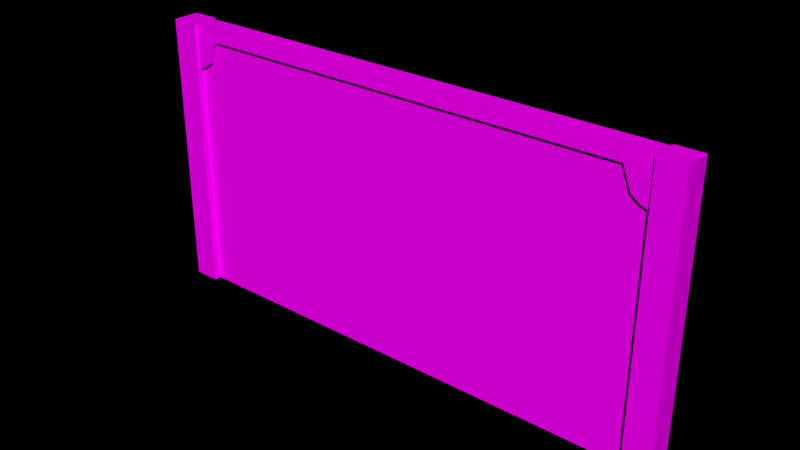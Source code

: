 # Source: Cenario_ParedeConcreto_1_0.blend  (saved by Blender 2.79.0; exported with 4.5.12 LTS)
import bpy
from mathutils import Matrix  # noqa: F401  (used for matrix-valued properties, if any)

bpy.ops.wm.read_factory_settings(use_empty=True)
scene = bpy.context.scene
scene.name = 'Scene'

# ---- collections
col_collection_1 = bpy.data.collections.new('Collection 1'); scene.collection.children.link(col_collection_1)

# ---- images (referenced by path relative to the original .blend; pixels are not part of the script)
import os
ASSET_DIR = os.environ.get("B2B_ASSET_DIR", "")  # directory of the original .blend (textures are referenced by path, not embedded)
HERE = os.path.dirname(os.path.abspath(__file__))  # packed textures are extracted next to this script under _unpacked/

def load_image(name, relpath, width, height, colorspace="sRGB"):
    """Load a texture the original file referenced (path relative to the .blend, or extracted next to this script)."""
    p = next((c for c in (os.path.join(HERE, relpath), os.path.join(ASSET_DIR, relpath)) if relpath and os.path.exists(c)), "")
    if p:
        img = bpy.data.images.load(p, check_existing=True)
        img.name = name
    else:  # same state as the original file: an image datablock whose file is absent (Cycles renders it pink)
        img = bpy.data.images.new(name, width, height)
        img.source = "FILE"
        img.filepath = "//" + (relpath or name)
    img.colorspace_settings.name = colorspace
    return img
img_textura_paredeconcreto_1_0_png = load_image('Textura_ParedeConcreto_1,0.png', 'Textura_ParedeConcreto_1,0.png', 1024, 1024, 'sRGB')

# ---- materials (node trees are filled in below, after node groups)
mat_material = bpy.data.materials.new('Material')
mat_material.alpha_threshold = 0.0
mat_material.roughness = 0.5

# ---- material node trees
mat_material.use_nodes = True; mat_material.node_tree.nodes.clear()
_N = mat_material.node_tree.nodes; _L = mat_material.node_tree.links
n0 = _N.new('ShaderNodeOutputMaterial'); n0.name = 'Material Output'; n0.location = (300, 300)
n1 = _N.new('ShaderNodeBsdfDiffuse'); n1.name = 'Diffuse BSDF'; n1.location = (10, 300)
n2 = _N.new('ShaderNodeTexImage'); n2.name = 'Image Texture'; n2.location = (-180, 300)
n2.width = 140
n2.image = img_textura_paredeconcreto_1_0_png
_L.new(n1.outputs[0], n0.inputs[0])
_L.new(n2.outputs[0], n1.inputs[0])
n0.is_active_output = True

# ---- world
world_world = bpy.data.worlds.new('World'); scene.world = world_world
world_world.color = (0.0, 0.0, 0.0)
world_world.use_sun_shadow = False
world_world.sun_shadow_jitter_overblur = 0.0
world_world.cycles.sampling_method = 'MANUAL'

# ---- meshes
me_plane_004 = bpy.data.meshes.new('Plane.004')
me_plane_004.from_pydata([(-2.75, -1.5, 0.5872), (2.75, -1.5, 0.5872), (-2.75, 1.5, 0.5872), (2.75, 1.5, 0.5872), (-2.75, -1.5, 0.4372), (2.75, -1.5, 0.4372), (-2.75, 1.5, 0.4372), (2.75, 1.5, 0.4372), (-2.75, -0.525, 0.5872), (2.75, -0.525, 0.5872), (-2.75, -0.525, 0.4372), (2.75, -0.525, 0.4372), (2.713, 1.601, 0.6625), (2.713, 1.601, 0.3625), (3.008, 1.601, 0.6625), (3.008, 1.601, 0.3625), (2.713, 1.097, 0.6625), (2.713, 1.097, 0.3625), (3.008, 1.097, 0.3625), (3.008, 1.097, 0.6625), (2.713, 1.349, 0.6625), (2.713, 1.349, 0.3625), (3.008, 1.349, 0.3625), (3.008, 1.349, 0.6625), (2.713, 1.601, 0.6256), (2.713, 1.601, 0.3993), (3.008, 1.601, 0.4625), (3.008, 1.601, 0.5625), (3.008, 1.097, 0.4625), (3.008, 1.097, 0.5625), (2.713, 1.097, 0.6323), (2.713, 1.097, 0.4068), (3.008, 1.349, 0.4625), (3.008, 1.349, 0.5625), (2.713, 1.45, 0.6323), (2.713, 1.45, 0.3901), (2.521, 1.207, 0.6323), (2.521, 1.207, 0.388), (-2.992, 1.601, 0.3625), (-2.697, 1.601, 0.3625), (2.606, 1.143, 0.3927), (2.606, 1.143, 0.6323), (-2.697, 1.601, 0.6625), (2.428, 1.45, 0.6323), (2.428, 1.45, 0.388), (-2.697, 1.601, 0.6154), (-2.697, 1.601, 0.4096), (-2.697, 1.45, 0.6323), (-2.697, 1.45, 0.3941), (2.428, 1.601, 0.3975), (2.143, 1.601, 0.3975), (1.858, 1.601, 0.3975), (1.574, 1.601, 0.3975), (1.289, 1.601, 0.3975), (1.004, 1.601, 0.3975), (0.7196, 1.601, 0.3975), (0.4349, 1.601, 0.3975), (0.1502, 1.601, 0.3975), (-0.1346, 1.601, 0.3975), (-0.4193, 1.601, 0.3975), (-0.704, 1.601, 0.3975), (-0.9887, 1.601, 0.3975), (-1.273, 1.601, 0.3975), (-1.558, 1.601, 0.3975), (-1.843, 1.601, 0.3975), (-2.128, 1.601, 0.3975), (-2.412, 1.601, 0.3975), (-2.412, 1.601, 0.6275), (-2.128, 1.601, 0.6275), (-1.843, 1.601, 0.6275), (-1.558, 1.601, 0.6275), (-1.273, 1.601, 0.6275), (-0.9887, 1.601, 0.6275), (-0.704, 1.601, 0.6275), (-0.4193, 1.601, 0.6275), (-0.1346, 1.601, 0.6275), (0.1502, 1.601, 0.6275), (0.4349, 1.601, 0.6275), (0.7196, 1.601, 0.6275), (1.004, 1.601, 0.6275), (1.289, 1.601, 0.6275), (1.574, 1.601, 0.6275), (1.859, 1.601, 0.6275), (2.143, 1.601, 0.6275), (2.428, 1.601, 0.6275), (-2.412, 1.45, 0.6323), (-2.128, 1.45, 0.6323), (-1.843, 1.45, 0.6323), (-1.558, 1.45, 0.6323), (-1.273, 1.45, 0.6323), (-0.9887, 1.45, 0.6323), (-0.704, 1.45, 0.6323), (-0.4193, 1.45, 0.6323), (-0.1346, 1.45, 0.6323), (0.1502, 1.45, 0.6323), (0.4349, 1.45, 0.6323), (0.7196, 1.45, 0.6323), (1.004, 1.45, 0.6323), (1.289, 1.45, 0.6323), (1.574, 1.45, 0.6323), (1.859, 1.45, 0.6323), (2.143, 1.45, 0.6323), (-2.412, 1.45, 0.3927), (-2.128, 1.45, 0.3927), (-1.843, 1.45, 0.3927), (-1.558, 1.45, 0.3927), (-1.273, 1.45, 0.3927), (-0.9887, 1.45, 0.3927), (-0.704, 1.45, 0.3927), (-0.4193, 1.45, 0.3927), (-0.1346, 1.45, 0.3927), (0.1502, 1.45, 0.3927), (0.4349, 1.45, 0.3927), (0.7196, 1.45, 0.3927), (1.004, 1.45, 0.3927), (1.289, 1.45, 0.3927), (1.574, 1.45, 0.3927), (1.859, 1.45, 0.3927), (2.143, 1.45, 0.3927), (-2.992, 1.601, 0.6625), (-2.697, 1.097, 0.3625), (-2.697, 1.097, 0.6625), (-2.992, 1.097, 0.6625), (-2.992, 1.097, 0.3625), (-2.697, 1.349, 0.3625), (-2.697, 1.349, 0.6625), (-2.992, 1.349, 0.6625), (-2.992, 1.349, 0.3625), (-2.992, 1.601, 0.5625), (-2.992, 1.601, 0.4625), (-2.992, 1.097, 0.5625), (-2.992, 1.097, 0.4625), (-2.697, 1.097, 0.4107), (-2.697, 1.097, 0.6323), (-2.992, 1.349, 0.5625), (-2.992, 1.349, 0.4625), (-2.505, 1.207, 0.3842), (-2.505, 1.207, 0.6323), (-2.591, 1.143, 0.6323), (-2.591, 1.143, 0.3927), (-2.412, 1.45, 0.3842), (2.713, 0.5781, 0.3625), (2.713, 0.05879, 0.3625), (2.713, -0.5232, 0.3595), (2.713, -0.9798, 0.3595), (2.713, -1.499, 0.3595), (3.008, 0.5781, 0.3625), (3.008, 0.05879, 0.3625), (3.008, -0.5232, 0.3595), (3.008, -0.9798, 0.3595), (3.008, -1.499, 0.3595), (3.008, 0.5781, 0.6625), (3.008, 0.05879, 0.6625), (3.008, -0.5232, 0.6655), (3.008, -0.9798, 0.6655), (3.008, -1.499, 0.6655), (2.713, -1.499, 0.6655), (2.713, -0.9798, 0.6655), (2.713, -0.5232, 0.6655), (2.713, 0.05879, 0.6625), (2.713, 0.5781, 0.6625), (2.713, 0.5781, 0.6259), (2.713, 0.05879, 0.6196), (2.713, -0.5232, 0.6152), (2.713, -0.9798, 0.6088), (2.713, -1.499, 0.6023), (2.713, 0.5781, 0.4118), (2.713, 0.05879, 0.4169), (2.713, -0.5232, 0.4201), (2.713, -0.9798, 0.4253), (2.713, -1.499, 0.4305), (3.008, 0.5781, 0.4625), (3.008, 0.05879, 0.4625), (3.008, -0.5232, 0.4615), (3.008, -0.9798, 0.4615), (3.008, -1.499, 0.4615), (3.008, 0.5781, 0.5625), (3.008, 0.05879, 0.5625), (3.008, -0.5232, 0.5635), (3.008, -0.9798, 0.5635), (3.008, -1.499, 0.5635), (-2.992, 0.5781, 0.3625), (-2.992, 0.05879, 0.3625), (-2.992, -0.5232, 0.3595), (-2.992, -0.9798, 0.3595), (-2.992, -1.499, 0.3595), (-2.697, 0.5781, 0.6625), (-2.697, 0.05879, 0.6625), (-2.697, -0.5232, 0.6655), (-2.697, -0.9798, 0.6655), (-2.697, -1.499, 0.6655), (-2.992, 0.5781, 0.6625), (-2.992, 0.05879, 0.6625), (-2.992, -0.5232, 0.6655), (-2.992, -0.9798, 0.6655), (-2.992, -1.499, 0.6655), (-2.697, -1.499, 0.3595), (-2.697, -0.9798, 0.3595), (-2.697, -0.5232, 0.3595), (-2.697, 0.05879, 0.3625), (-2.697, 0.5781, 0.3625), (-2.697, 0.5781, 0.4154), (-2.697, 0.05879, 0.4201), (-2.697, -0.5232, 0.4231), (-2.697, -0.9798, 0.4279), (-2.697, -1.499, 0.4327), (-2.697, 0.5781, 0.6259), (-2.697, 0.05879, 0.6196), (-2.697, -0.5232, 0.6152), (-2.697, -0.9798, 0.6088), (-2.697, -1.499, 0.6023), (-2.992, 0.5781, 0.5625), (-2.992, 0.05879, 0.5625), (-2.992, -0.5232, 0.5635), (-2.992, -0.9798, 0.5635), (-2.992, -1.499, 0.5635), (-2.992, 0.5781, 0.4625), (-2.992, 0.05879, 0.4625), (-2.992, -0.5232, 0.4615), (-2.992, -0.9798, 0.4615), (-2.992, -1.499, 0.4615)], [], [(8, 9, 3, 2), (10, 6, 7, 11), (8, 2, 6, 10), (1, 0, 4, 5), (9, 1, 5, 11), (2, 3, 7, 6), (3, 9, 11, 7), (0, 8, 10, 4), (4, 10, 11, 5), (0, 1, 9, 8), (35, 25, 13, 21), (21, 13, 15, 22), (33, 27, 14, 23), (23, 14, 12, 20), (27, 24, 12, 14), (151, 19, 16, 160), (176, 29, 19, 151), (141, 17, 18, 146), (166, 31, 17, 141), (19, 23, 20, 16), (29, 33, 23, 19), (17, 21, 22, 18), (31, 35, 21, 17), (16, 20, 34, 30), (18, 22, 32, 28), (28, 32, 33, 29), (160, 16, 30, 161), (161, 30, 31, 166), (146, 18, 28, 171), (171, 28, 29, 176), (15, 13, 25, 26), (26, 25, 24, 27), (22, 15, 26, 32), (32, 26, 27, 33), (20, 12, 24, 34), (67, 66, 46, 45), (37, 36, 43, 44), (125, 42, 119, 126), (31, 30, 41, 40), (47, 45, 42, 125), (127, 38, 39, 124), (40, 41, 36, 37), (135, 129, 38, 127), (35, 31, 40, 37, 44), (34, 43, 36, 41, 30), (47, 133, 138, 137, 85), (85, 67, 45, 47), (66, 102, 48, 46), (25, 35, 44, 49), (49, 44, 118, 50), (50, 118, 117, 51), (51, 117, 116, 52), (52, 116, 115, 53), (53, 115, 114, 54), (54, 114, 113, 55), (55, 113, 112, 56), (56, 112, 111, 57), (57, 111, 110, 58), (58, 110, 109, 59), (59, 109, 108, 60), (60, 108, 107, 61), (61, 107, 106, 62), (62, 106, 105, 63), (63, 105, 104, 64), (64, 104, 103, 65), (65, 103, 102, 66), (44, 43, 101, 118), (118, 101, 100, 117), (117, 100, 99, 116), (116, 99, 98, 115), (115, 98, 97, 114), (114, 97, 96, 113), (113, 96, 95, 112), (112, 95, 94, 111), (111, 94, 93, 110), (110, 93, 92, 109), (109, 92, 91, 108), (108, 91, 90, 107), (107, 90, 89, 106), (106, 89, 88, 105), (105, 88, 87, 104), (104, 87, 86, 103), (103, 86, 85, 102), (34, 24, 84, 43), (43, 84, 83, 101), (101, 83, 82, 100), (100, 82, 81, 99), (99, 81, 80, 98), (98, 80, 79, 97), (97, 79, 78, 96), (96, 78, 77, 95), (95, 77, 76, 94), (94, 76, 75, 93), (93, 75, 74, 92), (92, 74, 73, 91), (91, 73, 72, 90), (90, 72, 71, 89), (89, 71, 70, 88), (88, 70, 69, 87), (87, 69, 68, 86), (86, 68, 67, 85), (24, 25, 49, 84), (84, 49, 50, 83), (83, 50, 51, 82), (82, 51, 52, 81), (81, 52, 53, 80), (80, 53, 54, 79), (79, 54, 55, 78), (78, 55, 56, 77), (77, 56, 57, 76), (76, 57, 58, 75), (75, 58, 59, 74), (74, 59, 60, 73), (73, 60, 61, 72), (72, 61, 62, 71), (71, 62, 63, 70), (70, 63, 64, 69), (69, 64, 65, 68), (68, 65, 66, 67), (129, 46, 39, 38), (181, 123, 120, 200), (216, 131, 123, 181), (186, 121, 122, 191), (206, 133, 121, 186), (123, 127, 124, 120), (131, 135, 127, 123), (121, 125, 126, 122), (133, 47, 125, 121), (120, 124, 48, 132), (122, 126, 134, 130), (130, 134, 135, 131), (200, 120, 132, 201), (201, 132, 133, 206), (191, 122, 130, 211), (211, 130, 131, 216), (119, 42, 45, 128), (128, 45, 46, 129), (126, 119, 128, 134), (134, 128, 129, 135), (124, 39, 46, 48), (133, 132, 139, 138), (138, 139, 136, 137), (48, 140, 136, 139, 132), (85, 137, 136, 140, 102), (175, 174, 179, 180), (174, 173, 178, 179), (173, 172, 177, 178), (172, 171, 176, 177), (150, 149, 174, 175), (149, 148, 173, 174), (148, 147, 172, 173), (147, 146, 171, 172), (165, 164, 169, 170), (164, 163, 168, 169), (163, 162, 167, 168), (162, 161, 166, 167), (156, 157, 164, 165), (157, 158, 163, 164), (158, 159, 162, 163), (159, 160, 161, 162), (170, 169, 144, 145), (169, 168, 143, 144), (168, 167, 142, 143), (167, 166, 141, 142), (145, 144, 149, 150), (144, 143, 148, 149), (143, 142, 147, 148), (142, 141, 146, 147), (180, 179, 154, 155), (179, 178, 153, 154), (178, 177, 152, 153), (177, 176, 151, 152), (155, 154, 157, 156), (154, 153, 158, 157), (153, 152, 159, 158), (152, 151, 160, 159), (215, 214, 219, 220), (214, 213, 218, 219), (213, 212, 217, 218), (212, 211, 216, 217), (195, 194, 214, 215), (194, 193, 213, 214), (193, 192, 212, 213), (192, 191, 211, 212), (205, 204, 209, 210), (204, 203, 208, 209), (203, 202, 207, 208), (202, 201, 206, 207), (196, 197, 204, 205), (197, 198, 203, 204), (198, 199, 202, 203), (199, 200, 201, 202), (210, 209, 189, 190), (209, 208, 188, 189), (208, 207, 187, 188), (207, 206, 186, 187), (190, 189, 194, 195), (189, 188, 193, 194), (188, 187, 192, 193), (187, 186, 191, 192), (220, 219, 184, 185), (219, 218, 183, 184), (218, 217, 182, 183), (217, 216, 181, 182), (185, 184, 197, 196), (184, 183, 198, 197), (183, 182, 199, 198), (182, 181, 200, 199), (215, 220, 185, 196, 205, 210, 190, 195)])
_uv = me_plane_004.uv_layers.new(name='UVMap')
_uv.uv.foreach_set('vector', [0.4486, 0.9869, 0.4486, 0.4428, 0.7207, 0.4428, 0.7207, 0.9869, 0.9928, 0.9869, 0.7207, 0.9869, 0.7207, 0.4428, 0.9928, 0.4428, 0.0, 0.0, 0.0, 0.0, 0.0, 0.0, 0.0, 0.0, 0.0, 0.0, 0.0, 0.0, 0.0, 0.0, 0.0, 0.0, 0.0, 0.0, 0.0, 0.0, 0.0, 0.0, 0.0, 0.0, 0.0, 0.0, 0.0, 0.0, 0.0, 0.0, 0.0, 0.0, 0.0, 0.0, 0.0, 0.0, 0.0, 0.0, 0.0, 0.0, 0.0, 0.0, 0.0, 0.0, 0.0, 0.0, 0.0, 0.0, 0.01451, 0.844, 0.01451, 0.7007, 0.4347, 0.7007, 0.4347, 0.844, 0.4347, 0.9874, 0.01451, 0.9874, 0.01451, 0.844, 0.4347, 0.844, 0.405, 0.2337, 0.4064, 0.2496, 0.4007, 0.2496, 0.4007, 0.2231, 0.6368, 0.05249, 0.6368, 0.02599, 0.6828, 0.02599, 0.6828, 0.05249, 0.5748, 0.05249, 0.5748, 0.02599, 0.5904, 0.02599, 0.5904, 0.05249, 0.7287, 0.05249, 0.7287, 0.02599, 0.7747, 0.02599, 0.7747, 0.05249, 0.0, 0.0, 0.0, 0.0, 0.0, 0.0, 0.0, 0.0, 0.7287, 0.1336, 0.7287, 0.07899, 0.7747, 0.07899, 0.7747, 0.1336, 0.5748, 0.1336, 0.5748, 0.07899, 0.5904, 0.07899, 0.5904, 0.1336, 0.6368, 0.1336, 0.6368, 0.07899, 0.6828, 0.07898, 0.6828, 0.1336, 0.4083, 0.1419, 0.4076, 0.1965, 0.4007, 0.1965, 0.4007, 0.1419, 0.7287, 0.07899, 0.7287, 0.05249, 0.7747, 0.05249, 0.7747, 0.07899, 0.5748, 0.07899, 0.5748, 0.05249, 0.5904, 0.05249, 0.5904, 0.07899, 0.6368, 0.07899, 0.6368, 0.05249, 0.6828, 0.05249, 0.6828, 0.07898, 0.4076, 0.1965, 0.405, 0.2337, 0.4007, 0.2231, 0.4007, 0.1965, 0.4474, 0.1965, 0.4474, 0.2231, 0.4427, 0.2337, 0.4427, 0.1965, 0.5436, 0.07899, 0.5436, 0.05249, 0.5592, 0.05249, 0.5592, 0.07899, 0.5592, 0.07899, 0.5592, 0.05249, 0.5748, 0.05249, 0.5748, 0.07899, 0.4474, 0.1419, 0.4474, 0.1965, 0.4427, 0.1965, 0.4417, 0.1419, 0.4417, 0.1419, 0.4427, 0.1965, 0.4076, 0.1965, 0.4083, 0.1419, 0.5436, 0.1336, 0.5436, 0.07899, 0.5592, 0.07899, 0.5592, 0.1336, 0.5592, 0.1336, 0.5592, 0.07899, 0.5748, 0.07899, 0.5748, 0.1336, 0.0, 0.0, 0.0, 0.0, 0.0, 0.0, 0.0, 0.0, 0.0, 0.0, 0.0, 0.0, 0.0, 0.0, 0.0, 0.0, 0.5436, 0.05249, 0.5436, 0.02599, 0.5592, 0.02599, 0.5592, 0.05249, 0.5592, 0.05249, 0.5592, 0.02599, 0.5748, 0.02599, 0.5748, 0.05249, 0.4474, 0.2231, 0.4474, 0.2496, 0.4416, 0.2496, 0.4427, 0.2337, 0.0, 0.0, 0.0, 0.0, 0.0, 0.0, 0.0, 0.0, 0.5598, 0.2496, 0.5598, 0.2753, 0.5217, 0.2753, 0.5217, 0.2496, 0.7287, 0.223, 0.7287, 0.2495, 0.6828, 0.2495, 0.6828, 0.223, 0.5217, 0.299, 0.5217, 0.2753, 0.5383, 0.2753, 0.5383, 0.3005, 0.5007, 0.2337, 0.5033, 0.2496, 0.496, 0.2496, 0.496, 0.2231, 0.5908, 0.05249, 0.5908, 0.02599, 0.6368, 0.02599, 0.6368, 0.05249, 0.5383, 0.3005, 0.5383, 0.2753, 0.5516, 0.2753, 0.5516, 0.301, 0.4639, 0.2231, 0.4639, 0.2496, 0.4483, 0.2496, 0.4483, 0.2231, 0.3387, 0.5954, 0.2837, 0.5954, 0.2908, 0.5842, 0.3008, 0.5752, 0.3387, 0.5654, 0.2603, 0.02599, 0.2603, 0.05596, 0.2224, 0.04619, 0.2124, 0.03719, 0.2053, 0.02599, 0.2602, 0.5954, 0.2053, 0.5954, 0.2123, 0.5842, 0.2224, 0.5752, 0.2602, 0.5654, 0.2602, 0.5654, 0.2837, 0.5654, 0.2837, 0.5954, 0.2602, 0.5954, 0.3621, 0.05597, 0.3386, 0.05597, 0.3386, 0.02599, 0.3621, 0.02599, 0.3621, 0.5954, 0.3387, 0.5954, 0.3387, 0.5654, 0.3621, 0.5654, 0.3621, 0.5654, 0.3387, 0.5654, 0.3387, 0.5355, 0.3621, 0.5355, 0.3621, 0.5355, 0.3387, 0.5355, 0.3387, 0.5055, 0.3621, 0.5055, 0.3621, 0.5055, 0.3387, 0.5055, 0.3387, 0.4755, 0.3621, 0.4755, 0.3621, 0.4755, 0.3387, 0.4755, 0.3387, 0.4456, 0.3621, 0.4456, 0.3621, 0.4456, 0.3387, 0.4456, 0.3387, 0.4156, 0.3621, 0.4156, 0.3621, 0.4156, 0.3387, 0.4156, 0.3387, 0.3856, 0.3621, 0.3856, 0.3621, 0.3856, 0.3387, 0.3856, 0.3387, 0.3557, 0.3621, 0.3557, 0.3621, 0.3557, 0.3387, 0.3557, 0.3387, 0.3257, 0.3621, 0.3257, 0.3621, 0.3257, 0.3387, 0.3257, 0.3387, 0.2957, 0.3621, 0.2957, 0.3621, 0.2957, 0.3387, 0.2957, 0.3387, 0.2658, 0.3621, 0.2658, 0.3621, 0.2658, 0.3387, 0.2658, 0.3387, 0.2358, 0.3621, 0.2358, 0.3621, 0.2358, 0.3387, 0.2358, 0.3386, 0.2058, 0.3621, 0.2058, 0.3621, 0.2058, 0.3386, 0.2058, 0.3386, 0.1758, 0.3621, 0.1758, 0.3621, 0.1758, 0.3386, 0.1758, 0.3386, 0.1459, 0.3621, 0.1459, 0.3621, 0.1459, 0.3386, 0.1459, 0.3386, 0.1159, 0.3621, 0.1159, 0.3621, 0.1159, 0.3386, 0.1159, 0.3386, 0.08594, 0.3621, 0.08594, 0.3621, 0.08594, 0.3386, 0.08594, 0.3386, 0.05597, 0.3621, 0.05597, 0.3621, 0.02599, 0.4002, 0.02599, 0.4002, 0.05596, 0.3629, 0.05596, 0.3629, 0.05596, 0.4002, 0.05596, 0.4002, 0.08593, 0.3629, 0.08593, 0.3629, 0.08593, 0.4002, 0.08593, 0.4002, 0.1159, 0.3629, 0.1159, 0.3629, 0.1159, 0.4002, 0.1159, 0.4002, 0.1459, 0.3629, 0.1459, 0.3629, 0.1459, 0.4002, 0.1459, 0.4002, 0.1758, 0.3629, 0.1758, 0.3629, 0.1758, 0.4002, 0.1758, 0.4002, 0.2058, 0.3629, 0.2058, 0.3629, 0.2058, 0.4002, 0.2058, 0.4002, 0.2358, 0.3629, 0.2358, 0.3629, 0.2358, 0.4002, 0.2358, 0.4002, 0.2657, 0.3629, 0.2657, 0.3629, 0.2657, 0.4002, 0.2657, 0.4002, 0.2957, 0.3629, 0.2957, 0.3629, 0.2957, 0.4002, 0.2957, 0.4002, 0.3257, 0.3629, 0.3257, 0.3629, 0.3257, 0.4002, 0.3257, 0.4002, 0.3557, 0.3629, 0.3557, 0.3629, 0.3557, 0.4002, 0.3557, 0.4002, 0.3856, 0.3629, 0.3856, 0.3629, 0.3856, 0.4002, 0.3856, 0.4002, 0.4156, 0.3629, 0.4156, 0.3629, 0.4156, 0.4002, 0.4156, 0.4002, 0.4456, 0.3629, 0.4456, 0.3629, 0.4456, 0.4002, 0.4456, 0.4002, 0.4755, 0.3629, 0.4755, 0.3629, 0.4755, 0.4002, 0.4755, 0.4002, 0.5055, 0.3629, 0.5055, 0.3629, 0.5055, 0.4002, 0.5055, 0.4002, 0.5355, 0.3629, 0.5355, 0.2603, 0.02599, 0.2837, 0.02599, 0.2837, 0.05596, 0.2603, 0.05596, 0.2603, 0.05596, 0.2837, 0.05596, 0.2837, 0.08593, 0.2603, 0.08593, 0.2603, 0.08593, 0.2837, 0.08593, 0.2837, 0.1159, 0.2603, 0.1159, 0.2603, 0.1159, 0.2837, 0.1159, 0.2837, 0.1459, 0.2603, 0.1459, 0.2603, 0.1459, 0.2837, 0.1459, 0.2837, 0.1758, 0.2603, 0.1758, 0.2603, 0.1758, 0.2837, 0.1758, 0.2837, 0.2058, 0.2603, 0.2058, 0.2603, 0.2058, 0.2837, 0.2058, 0.2837, 0.2358, 0.2603, 0.2358, 0.2603, 0.2358, 0.2837, 0.2358, 0.2837, 0.2657, 0.2603, 0.2657, 0.2603, 0.2657, 0.2837, 0.2657, 0.2837, 0.2957, 0.2603, 0.2957, 0.2603, 0.2957, 0.2837, 0.2957, 0.2837, 0.3257, 0.2603, 0.3257, 0.2603, 0.3257, 0.2837, 0.3257, 0.2837, 0.3557, 0.2603, 0.3557, 0.2603, 0.3557, 0.2837, 0.3557, 0.2837, 0.3856, 0.2603, 0.3856, 0.2603, 0.3856, 0.2837, 0.3856, 0.2837, 0.4156, 0.2603, 0.4156, 0.2603, 0.4156, 0.2837, 0.4156, 0.2837, 0.4456, 0.2602, 0.4456, 0.2602, 0.4456, 0.2837, 0.4456, 0.2837, 0.4755, 0.2602, 0.4755, 0.2602, 0.4755, 0.2837, 0.4755, 0.2837, 0.5055, 0.2602, 0.5055, 0.2602, 0.5055, 0.2837, 0.5055, 0.2837, 0.5355, 0.2602, 0.5355, 0.2602, 0.5355, 0.2837, 0.5355, 0.2837, 0.5654, 0.2602, 0.5654, 0.0, 0.0, 0.0, 0.0, 0.0, 0.0, 0.0, 0.0, 0.4837, 0.2795, 0.4478, 0.2795, 0.4478, 0.2496, 0.4837, 0.2496, 0.0, 0.0, 0.0, 0.0, 0.0, 0.0, 0.0, 0.0, 0.0, 0.0, 0.0, 0.0, 0.0, 0.0, 0.0, 0.0, 0.0, 0.0, 0.0, 0.0, 0.0, 0.0, 0.0, 0.0, 0.0, 0.0, 0.0, 0.0, 0.0, 0.0, 0.0, 0.0, 0.0, 0.0, 0.0, 0.0, 0.0, 0.0, 0.0, 0.0, 0.0, 0.0, 0.0, 0.0, 0.0, 0.0, 0.0, 0.0, 0.0, 0.0, 0.0, 0.0, 0.0, 0.0, 0.0, 0.0, 0.0, 0.0, 0.0, 0.0, 0.0, 0.0, 0.0, 0.0, 0.0, 0.0, 0.0, 0.0, 0.0, 0.0, 0.0, 0.0, 0.0, 0.0, 0.0, 0.0, 0.0, 0.0, 0.0, 0.0, 0.0, 0.0, 0.0, 0.0, 0.0, 0.0, 0.0, 0.0, 0.0, 0.0, 0.0, 0.0, 0.0, 0.0, 0.0, 0.0, 0.0, 0.0, 0.0, 0.0, 0.0, 0.0, 0.0, 0.0, 0.0, 0.0, 0.0, 0.0, 0.0, 0.0, 0.0, 0.0, 0.0, 0.0, 0.0, 0.0, 0.0, 0.0, 0.0, 0.0, 0.0, 0.0, 0.0, 0.0, 0.0, 0.0, 0.0, 0.0, 0.0, 0.0, 0.0, 0.0, 0.0, 0.0, 0.0, 0.0, 0.5908, 0.1336, 0.5908, 0.07899, 0.6368, 0.07898, 0.6368, 0.1336, 0.4639, 0.1419, 0.4639, 0.1965, 0.4483, 0.1965, 0.4483, 0.1419, 0.7287, 0.1419, 0.7287, 0.1965, 0.6828, 0.1965, 0.6828, 0.1419, 0.5017, 0.1419, 0.5007, 0.1965, 0.496, 0.1965, 0.496, 0.1419, 0.5908, 0.07899, 0.5908, 0.05249, 0.6368, 0.05249, 0.6368, 0.07898, 0.4639, 0.1965, 0.4639, 0.2231, 0.4483, 0.2231, 0.4483, 0.1965, 0.7287, 0.1965, 0.7287, 0.223, 0.6828, 0.223, 0.6828, 0.1965, 0.5007, 0.1965, 0.5007, 0.2337, 0.496, 0.2231, 0.496, 0.1965, 0.5427, 0.1965, 0.5427, 0.2231, 0.5378, 0.2337, 0.5352, 0.1965, 0.495, 0.1965, 0.495, 0.2231, 0.4795, 0.2231, 0.4795, 0.1965, 0.4795, 0.1965, 0.4795, 0.2231, 0.4639, 0.2231, 0.4639, 0.1965, 0.5427, 0.1419, 0.5427, 0.1965, 0.5352, 0.1965, 0.5345, 0.1419, 0.5345, 0.1419, 0.5352, 0.1965, 0.5007, 0.1965, 0.5017, 0.1419, 0.495, 0.1419, 0.495, 0.1965, 0.4795, 0.1965, 0.4795, 0.1419, 0.4795, 0.1419, 0.4795, 0.1965, 0.4639, 0.1965, 0.4639, 0.1419, 0.0, 0.0, 0.0, 0.0, 0.0, 0.0, 0.0, 0.0, 0.0, 0.0, 0.0, 0.0, 0.0, 0.0, 0.0, 0.0, 0.495, 0.2231, 0.495, 0.2496, 0.4795, 0.2496, 0.4795, 0.2231, 0.4795, 0.2231, 0.4795, 0.2496, 0.4639, 0.2496, 0.4639, 0.2231, 0.5427, 0.2231, 0.5427, 0.2496, 0.5354, 0.2496, 0.5378, 0.2337, 0.5598, 0.2757, 0.5598, 0.2524, 0.5763, 0.2505, 0.5763, 0.2757, 0.5763, 0.2757, 0.5763, 0.2505, 0.5897, 0.2496, 0.5897, 0.2757, 0.4445, 0.2867, 0.4002, 0.2867, 0.4146, 0.2611, 0.4279, 0.2543, 0.4445, 0.2496, 0.4837, 0.2496, 0.5217, 0.2496, 0.5217, 0.2757, 0.4837, 0.2757, 0.4837, 0.2748, 0.01451, 0.6706, 0.05418, 0.6706, 0.05418, 0.6856, 0.01451, 0.6856, 0.05418, 0.6706, 0.08907, 0.6706, 0.08907, 0.6856, 0.05418, 0.6856, 0.5591, 0.2496, 0.5592, 0.1883, 0.5748, 0.1883, 0.5749, 0.2496, 0.5592, 0.1883, 0.5592, 0.1336, 0.5748, 0.1336, 0.5748, 0.1883, 0.01451, 0.6556, 0.05418, 0.6556, 0.05418, 0.6706, 0.01451, 0.6706, 0.05418, 0.6556, 0.08907, 0.6556, 0.08907, 0.6706, 0.05418, 0.6706, 0.5432, 0.2496, 0.5436, 0.1883, 0.5592, 0.1883, 0.5591, 0.2496, 0.5436, 0.1883, 0.5436, 0.1336, 0.5592, 0.1336, 0.5592, 0.1883, 0.1636, 0.6464, 0.1239, 0.6473, 0.1239, 0.6203, 0.1636, 0.6211, 0.1239, 0.6473, 0.08907, 0.6483, 0.08907, 0.6196, 0.1239, 0.6203, 0.44, 0.02599, 0.4407, 0.08724, 0.4091, 0.08724, 0.4096, 0.02599, 0.4407, 0.08724, 0.4417, 0.1419, 0.4083, 0.1419, 0.4091, 0.08724, 0.1636, 0.6556, 0.1239, 0.6556, 0.1239, 0.6473, 0.1636, 0.6464, 0.1239, 0.6556, 0.08907, 0.6556, 0.08907, 0.6483, 0.1239, 0.6473, 0.4478, 0.02599, 0.4474, 0.08724, 0.4407, 0.08724, 0.44, 0.02599, 0.4474, 0.08724, 0.4474, 0.1419, 0.4417, 0.1419, 0.4407, 0.08724, 0.1636, 0.6211, 0.1239, 0.6203, 0.1239, 0.6106, 0.1636, 0.6106, 0.1239, 0.6203, 0.08907, 0.6196, 0.08907, 0.6106, 0.1239, 0.6106, 0.4096, 0.02599, 0.4091, 0.08724, 0.4007, 0.08724, 0.4002, 0.02599, 0.4091, 0.08724, 0.4083, 0.1419, 0.4007, 0.1419, 0.4007, 0.08724, 0.2382, 0.6573, 0.1985, 0.6573, 0.1985, 0.6139, 0.2382, 0.6139, 0.1985, 0.6573, 0.1636, 0.6573, 0.1636, 0.6139, 0.1985, 0.6139, 0.6368, 0.2495, 0.6368, 0.1883, 0.6828, 0.1883, 0.6828, 0.2495, 0.6368, 0.1883, 0.6368, 0.1336, 0.6828, 0.1336, 0.6828, 0.1883, 0.01451, 0.6856, 0.05418, 0.6856, 0.05418, 0.7007, 0.01451, 0.7007, 0.05418, 0.6856, 0.08907, 0.6856, 0.08907, 0.7007, 0.05418, 0.7007, 0.5749, 0.2496, 0.5748, 0.1883, 0.5904, 0.1883, 0.5908, 0.2496, 0.5748, 0.1883, 0.5748, 0.1336, 0.5904, 0.1336, 0.5904, 0.1883, 0.2382, 0.7007, 0.1985, 0.7007, 0.1985, 0.6573, 0.2382, 0.6573, 0.1985, 0.7007, 0.1636, 0.7007, 0.1636, 0.6573, 0.1985, 0.6573, 0.7287, 0.2495, 0.7287, 0.1883, 0.7747, 0.1883, 0.7747, 0.2495, 0.7287, 0.1883, 0.7287, 0.1336, 0.7747, 0.1336, 0.7747, 0.1883, 0.1636, 0.6856, 0.1239, 0.6856, 0.1239, 0.6706, 0.1636, 0.6706, 0.1239, 0.6856, 0.08907, 0.6856, 0.08907, 0.6706, 0.1239, 0.6706, 0.4796, 0.02599, 0.4795, 0.08724, 0.4639, 0.08724, 0.4637, 0.02599, 0.4795, 0.08724, 0.4795, 0.1419, 0.4639, 0.1419, 0.4639, 0.08724, 0.1636, 0.7007, 0.1239, 0.7007, 0.1239, 0.6856, 0.1636, 0.6856, 0.1239, 0.7007, 0.08907, 0.7007, 0.08907, 0.6856, 0.1239, 0.6856, 0.4955, 0.02599, 0.495, 0.08724, 0.4795, 0.08724, 0.4796, 0.02599, 0.495, 0.08724, 0.495, 0.1419, 0.4795, 0.1419, 0.4795, 0.08724, 0.08907, 0.6449, 0.04939, 0.6456, 0.04939, 0.619, 0.08907, 0.6199, 0.04939, 0.6456, 0.01451, 0.6463, 0.01451, 0.618, 0.04939, 0.619, 0.5333, 0.02599, 0.5337, 0.08724, 0.5027, 0.08724, 0.5033, 0.02599, 0.5337, 0.08724, 0.5345, 0.1419, 0.5017, 0.1419, 0.5027, 0.08724, 0.08907, 0.6556, 0.04939, 0.6556, 0.04939, 0.6456, 0.08907, 0.6449, 0.04939, 0.6556, 0.01451, 0.6556, 0.01451, 0.6463, 0.04939, 0.6456, 0.5432, 0.02599, 0.5427, 0.08724, 0.5337, 0.08724, 0.5333, 0.02599, 0.5427, 0.08724, 0.5427, 0.1419, 0.5345, 0.1419, 0.5337, 0.08724, 0.08907, 0.6199, 0.04939, 0.619, 0.04939, 0.6106, 0.08907, 0.6106, 0.04939, 0.619, 0.01451, 0.618, 0.01451, 0.6106, 0.04939, 0.6106, 0.5033, 0.02599, 0.5027, 0.08724, 0.496, 0.08724, 0.4955, 0.02599, 0.5027, 0.08724, 0.5017, 0.1419, 0.496, 0.1419, 0.496, 0.08724, 0.1636, 0.6106, 0.1239, 0.6106, 0.1239, 0.5672, 0.1636, 0.5672, 0.1239, 0.6106, 0.08907, 0.6106, 0.08907, 0.5672, 0.1239, 0.5672, 0.7287, 0.02599, 0.7287, 0.08724, 0.6828, 0.08724, 0.6828, 0.02599, 0.7287, 0.08724, 0.7287, 0.1419, 0.6828, 0.1419, 0.6828, 0.08724, 0.1636, 0.6706, 0.1239, 0.6706, 0.1239, 0.6556, 0.1636, 0.6556, 0.1239, 0.6706, 0.08907, 0.6706, 0.08907, 0.6556, 0.1239, 0.6556, 0.4637, 0.02599, 0.4639, 0.08724, 0.4483, 0.08724, 0.4478, 0.02599, 0.4639, 0.08724, 0.4639, 0.1419, 0.4483, 0.1419, 0.4483, 0.08724, 0.08907, 0.6106, 0.04939, 0.6106, 0.04939, 0.5672, 0.08907, 0.5672, 0.04939, 0.6106, 0.01451, 0.6106, 0.01451, 0.5672, 0.04939, 0.5672, 0.5908, 0.2495, 0.5908, 0.1883, 0.6368, 0.1883, 0.6368, 0.2495, 0.5908, 0.1883, 0.5908, 0.1336, 0.6368, 0.1336, 0.6368, 0.1883, 0.0, 0.0, 0.0, 0.0, 0.0, 0.0, 0.0, 0.0, 0.0, 0.0, 0.0, 0.0, 0.0, 0.0, 0.0, 0.0])
me_plane_004.materials.append(mat_material)
me_plane_004.use_remesh_preserve_volume = False
me_plane_004.use_remesh_preserve_attributes = False
me_plane_004.use_mirror_vertex_groups = False
me_plane_004.update()

# ---- objects
ob_paredeconcreto = bpy.data.objects.new('ParedeConcreto ', me_plane_004)

# ---- transforms, parenting, visibility, modifiers, constraints
ob_paredeconcreto.location = (0.0, 0.5125, 1.479)
ob_paredeconcreto.rotation_euler = (1.571, -0.0, 0.0)
ob_paredeconcreto.lineart.crease_threshold = 0.0

# ---- collection membership
col_collection_1.objects.link(ob_paredeconcreto)

# ---- scene / render settings (as saved in the file)
scene.frame_start = 1; scene.frame_end = 250; scene.frame_set(1)
scene.render.engine = 'CYCLES'
scene.render.resolution_percentage = 50
scene.render.dither_intensity = 0.0
scene.cycles.use_denoising = False
scene.cycles.samples = 500
scene.cycles.sampling_pattern = 'TABULATED_SOBOL'
scene.cycles.use_adaptive_sampling = False
scene.cycles.use_light_tree = False
scene.cycles.blur_glossy = 0.0
scene.cycles.sample_clamp_indirect = 0.0
scene.view_settings.view_transform = 'Standard'
bpy.context.view_layer.update()

# ---- added for rendering (the .blend has no active camera and no usable light): camera, sun
cam_auto = bpy.data.cameras.new('AutoCamera')
cam_auto.lens = 50.0
cam_auto.sensor_width = 36.0
cam_auto.clip_end = 1000.0
ob_auto_camera = bpy.data.objects.new('AutoCamera', cam_auto)
scene.collection.objects.link(ob_auto_camera)
ob_auto_camera.location = (6.26308, -7.50638, 6.53336)
ob_auto_camera.rotation_euler = (1.09748, -7.21219e-08, 0.694738)
scene.camera = ob_auto_camera
light_auto_sun = bpy.data.lights.new('AutoSun', 'SUN')
light_auto_sun.energy = 3.0
light_auto_sun.angle = 0.0523599
ob_auto_sun = bpy.data.objects.new('AutoSun', light_auto_sun)
scene.collection.objects.link(ob_auto_sun)
ob_auto_sun.rotation_euler = (0.872665, 0.174533, 0.523599)
bpy.context.view_layer.update()
